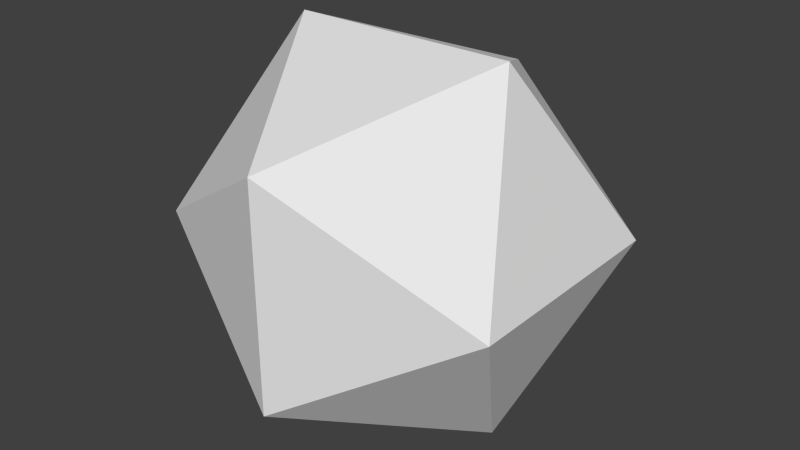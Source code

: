 # Source: Icosahedron.blend  (saved by Blender 2.70.0; exported with 4.5.12 LTS)
import bpy
from mathutils import Matrix  # noqa: F401  (used for matrix-valued properties, if any)

bpy.ops.wm.read_factory_settings(use_empty=True)
scene = bpy.context.scene
scene.name = 'Scene'

# ---- collections
col_collection_1 = bpy.data.collections.new('Collection 1'); scene.collection.children.link(col_collection_1)

# ---- world
world_world = bpy.data.worlds.new('World'); scene.world = world_world
world_world.color = (0.05088, 0.05088, 0.05088)
world_world.use_sun_shadow = False
world_world.sun_shadow_jitter_overblur = 0.0
world_world.cycles.sampling_method = 'MANUAL'
world_world.cycles.sample_map_resolution = 256

# ---- meshes
me_solid = bpy.data.meshes.new('Solid')
me_solid.from_pydata([(0.5, 0.309, 0.0), (-0.5, 0.309, 0.0), (0.5, -0.309, 0.0), (-0.5, -0.309, 0.0), (0.309, 0.0, 0.5), (0.309, 0.0, -0.5), (-0.309, 0.0, 0.5), (-0.309, 0.0, -0.5), (0.0, 0.5, 0.309), (0.0, -0.5, 0.309), (0.0, 0.5, -0.309), (0.0, -0.5, -0.309)], [], [(0, 8, 4), (0, 5, 10), (2, 4, 9), (2, 11, 5), (1, 6, 8), (1, 10, 7), (3, 9, 6), (3, 7, 11), (0, 10, 8), (1, 8, 10), (2, 9, 11), (3, 11, 9), (4, 2, 0), (5, 0, 2), (6, 1, 3), (7, 3, 1), (8, 6, 4), (9, 4, 6), (10, 5, 7), (11, 7, 5)])
me_solid.use_remesh_preserve_volume = False
me_solid.use_remesh_preserve_attributes = False
me_solid.use_mirror_vertex_groups = False
me_solid.update()

# ---- objects
ob_solid = bpy.data.objects.new('Solid', me_solid)

# ---- transforms, parenting, visibility, modifiers, constraints
ob_solid.location = (0.0, 0.0, 0.0)
ob_solid.lineart.crease_threshold = 0.0

# ---- collection membership
col_collection_1.objects.link(ob_solid)

# ---- scene / render settings (as saved in the file)
scene.frame_start = 1; scene.frame_end = 250; scene.frame_set(1)
scene.render.engine = 'BLENDER_EEVEE_NEXT'
scene.render.resolution_percentage = 50
scene.render.dither_intensity = 0.0
scene.cycles.use_denoising = False
scene.cycles.samples = 10
scene.cycles.sampling_pattern = 'TABULATED_SOBOL'
scene.cycles.light_sampling_threshold = 0.0
scene.cycles.use_adaptive_sampling = False
scene.cycles.use_light_tree = False
scene.cycles.blur_glossy = 0.0
scene.cycles.volume_bounces = 1
scene.cycles.pixel_filter_type = 'GAUSSIAN'
scene.cycles.sample_clamp_indirect = 0.0
scene.view_settings.view_transform = 'Standard'
bpy.context.view_layer.update()

# ---- added for rendering (the .blend has no active camera and no usable light): camera, sun
cam_auto = bpy.data.cameras.new('AutoCamera')
cam_auto.lens = 50.0
cam_auto.sensor_width = 36.0
cam_auto.clip_end = 1000.0
ob_auto_camera = bpy.data.objects.new('AutoCamera', cam_auto)
scene.collection.objects.link(ob_auto_camera)
ob_auto_camera.location = (1.60254, -1.92304, 1.28203)
ob_auto_camera.rotation_euler = (1.09748, -7.21219e-08, 0.694738)
scene.camera = ob_auto_camera
light_auto_sun = bpy.data.lights.new('AutoSun', 'SUN')
light_auto_sun.energy = 3.0
light_auto_sun.angle = 0.0523599
ob_auto_sun = bpy.data.objects.new('AutoSun', light_auto_sun)
scene.collection.objects.link(ob_auto_sun)
ob_auto_sun.rotation_euler = (0.872665, 0.174533, 0.523599)
bpy.context.view_layer.update()
